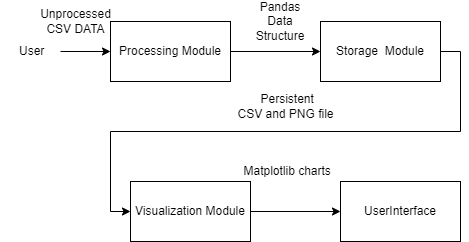

The diagram above was exported from draw.io. Its source (the exported page's mxGraphModel, read from the mxfile embedded in the PNG):
<mxGraphModel dx="1038" dy="489" grid="1" gridSize="10" guides="1" tooltips="1" connect="1" arrows="1" fold="1" page="1" pageScale="1" pageWidth="850" pageHeight="1100" math="0" shadow="0">
  <root>
    <mxCell id="0" />
    <mxCell id="1" parent="0" />
    <mxCell id="BfPLo6rlOjg3ENjHq7NB-5" style="edgeStyle=orthogonalEdgeStyle;rounded=0;orthogonalLoop=1;jettySize=auto;html=1;exitX=1;exitY=0.5;exitDx=0;exitDy=0;entryX=0;entryY=0.5;entryDx=0;entryDy=0;" edge="1" parent="1" source="BfPLo6rlOjg3ENjHq7NB-1" target="BfPLo6rlOjg3ENjHq7NB-2">
      <mxGeometry relative="1" as="geometry" />
    </mxCell>
    <mxCell id="BfPLo6rlOjg3ENjHq7NB-1" value="Processing Module" style="rounded=0;whiteSpace=wrap;html=1;" vertex="1" parent="1">
      <mxGeometry x="150" y="160" width="120" height="60" as="geometry" />
    </mxCell>
    <mxCell id="BfPLo6rlOjg3ENjHq7NB-6" style="edgeStyle=orthogonalEdgeStyle;rounded=0;orthogonalLoop=1;jettySize=auto;html=1;exitX=1;exitY=0.5;exitDx=0;exitDy=0;entryX=0;entryY=0.5;entryDx=0;entryDy=0;" edge="1" parent="1" source="BfPLo6rlOjg3ENjHq7NB-2" target="BfPLo6rlOjg3ENjHq7NB-3">
      <mxGeometry relative="1" as="geometry" />
    </mxCell>
    <mxCell id="BfPLo6rlOjg3ENjHq7NB-2" value="Storage&amp;nbsp; Module" style="rounded=0;whiteSpace=wrap;html=1;" vertex="1" parent="1">
      <mxGeometry x="360" y="160" width="120" height="60" as="geometry" />
    </mxCell>
    <mxCell id="BfPLo6rlOjg3ENjHq7NB-7" style="edgeStyle=orthogonalEdgeStyle;rounded=0;orthogonalLoop=1;jettySize=auto;html=1;exitX=1;exitY=0.5;exitDx=0;exitDy=0;entryX=0;entryY=0.5;entryDx=0;entryDy=0;" edge="1" parent="1" source="BfPLo6rlOjg3ENjHq7NB-3" target="BfPLo6rlOjg3ENjHq7NB-4">
      <mxGeometry relative="1" as="geometry" />
    </mxCell>
    <mxCell id="BfPLo6rlOjg3ENjHq7NB-3" value="Visualization Module" style="rounded=0;whiteSpace=wrap;html=1;" vertex="1" parent="1">
      <mxGeometry x="170" y="320" width="120" height="60" as="geometry" />
    </mxCell>
    <mxCell id="BfPLo6rlOjg3ENjHq7NB-4" value="UserInterface" style="rounded=0;whiteSpace=wrap;html=1;" vertex="1" parent="1">
      <mxGeometry x="380" y="320" width="120" height="60" as="geometry" />
    </mxCell>
    <mxCell id="BfPLo6rlOjg3ENjHq7NB-8" value="Pandas&lt;br&gt;Data Structure" style="text;html=1;strokeColor=none;fillColor=none;align=center;verticalAlign=middle;whiteSpace=wrap;rounded=0;" vertex="1" parent="1">
      <mxGeometry x="290" y="145" width="60" height="30" as="geometry" />
    </mxCell>
    <mxCell id="BfPLo6rlOjg3ENjHq7NB-10" style="edgeStyle=orthogonalEdgeStyle;rounded=0;orthogonalLoop=1;jettySize=auto;html=1;exitX=1;exitY=0.5;exitDx=0;exitDy=0;entryX=0;entryY=0.5;entryDx=0;entryDy=0;" edge="1" parent="1" source="BfPLo6rlOjg3ENjHq7NB-9" target="BfPLo6rlOjg3ENjHq7NB-1">
      <mxGeometry relative="1" as="geometry" />
    </mxCell>
    <mxCell id="BfPLo6rlOjg3ENjHq7NB-9" value="&amp;nbsp;User" style="text;html=1;strokeColor=none;fillColor=none;align=center;verticalAlign=middle;whiteSpace=wrap;rounded=0;" vertex="1" parent="1">
      <mxGeometry x="40" y="175" width="60" height="30" as="geometry" />
    </mxCell>
    <mxCell id="BfPLo6rlOjg3ENjHq7NB-11" value="&amp;nbsp;Unprocessed &lt;br&gt;CSV DATA" style="text;html=1;align=center;verticalAlign=middle;resizable=0;points=[];autosize=1;strokeColor=none;fillColor=none;" vertex="1" parent="1">
      <mxGeometry x="70" y="145" width="90" height="30" as="geometry" />
    </mxCell>
    <mxCell id="BfPLo6rlOjg3ENjHq7NB-14" value="&amp;nbsp;Persistent&lt;br&gt;CSV and PNG file" style="text;html=1;align=center;verticalAlign=middle;resizable=0;points=[];autosize=1;strokeColor=none;fillColor=none;" vertex="1" parent="1">
      <mxGeometry x="270" y="230" width="110" height="30" as="geometry" />
    </mxCell>
    <mxCell id="BfPLo6rlOjg3ENjHq7NB-15" value="&amp;nbsp;Matplotlib charts" style="text;html=1;align=center;verticalAlign=middle;resizable=0;points=[];autosize=1;strokeColor=none;fillColor=none;" vertex="1" parent="1">
      <mxGeometry x="270" y="300" width="110" height="20" as="geometry" />
    </mxCell>
  </root>
</mxGraphModel>